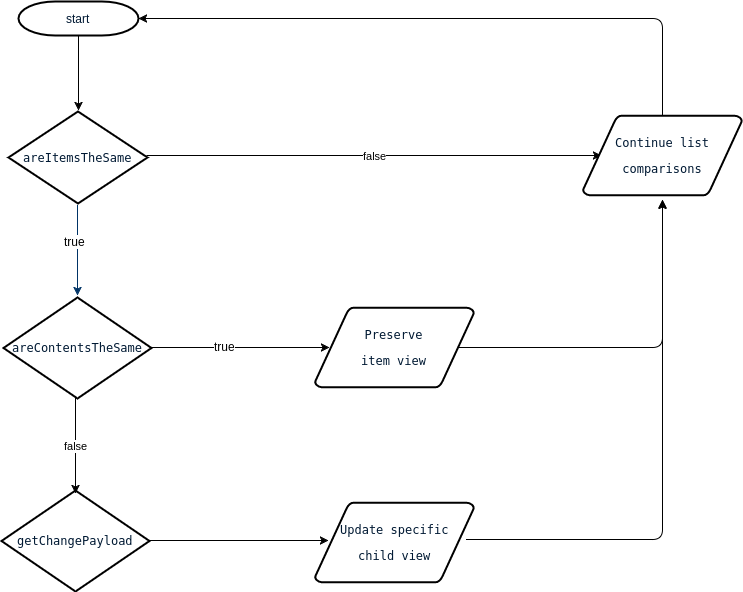

The diagram above was exported from draw.io. Its source (the exported page's mxGraphModel, read from the mxfile embedded in the PNG):
<mxGraphModel dx="1426" dy="752" grid="1" gridSize="10" guides="1" tooltips="1" connect="1" arrows="1" fold="1" page="1" pageScale="1.5" pageWidth="826" pageHeight="1169" math="0" shadow="0">
  <root>
    <mxCell id="0" style=";html=1;" />
    <mxCell id="1" style=";html=1;" parent="0" />
    <mxCell id="2" value="start" style="shape=mxgraph.flowchart.terminator;fillColor=#FFFFFF;strokeColor=#000000;strokeWidth=2;gradientColor=none;gradientDirection=north;fontColor=#001933;fontStyle=0;html=1;" vertex="1" parent="1">
      <mxGeometry x="286" y="146" width="120" height="34" as="geometry" />
    </mxCell>
    <mxCell id="6" value="&lt;pre&gt;Preserve&lt;/pre&gt;&lt;pre&gt;item view&lt;/pre&gt;" style="shape=mxgraph.flowchart.data;fillColor=#FFFFFF;strokeColor=#000000;strokeWidth=2;gradientColor=none;gradientDirection=north;fontColor=#001933;fontStyle=0;html=1;" vertex="1" parent="1">
      <mxGeometry x="582.5" y="452" width="159" height="80" as="geometry" />
    </mxCell>
    <mxCell id="8" value="&lt;pre&gt;areItemsTheSame&lt;/pre&gt;" style="shape=mxgraph.flowchart.decision;fillColor=#FFFFFF;strokeColor=#000000;strokeWidth=2;gradientColor=none;gradientDirection=north;fontColor=#001933;fontStyle=0;html=1;" vertex="1" parent="1">
      <mxGeometry x="276" y="256" width="139" height="92" as="geometry" />
    </mxCell>
    <mxCell id="14" value="" style="edgeStyle=elbowEdgeStyle;elbow=horizontal;fontColor=#001933;fontStyle=1;strokeColor=#003366;strokeWidth=1;html=1;" edge="1" parent="1">
      <mxGeometry x="6" width="100" height="100" as="geometry">
        <mxPoint x="345" y="350" as="sourcePoint" />
        <mxPoint x="345" y="440" as="targetPoint" />
      </mxGeometry>
    </mxCell>
    <mxCell id="e859547fafbdd5d-71" value="true" style="text;html=1;resizable=0;points=[];align=center;verticalAlign=middle;labelBackgroundColor=#ffffff;" vertex="1" connectable="0" parent="14">
      <mxGeometry relative="1" as="geometry">
        <mxPoint x="-3" y="-10" as="offset" />
      </mxGeometry>
    </mxCell>
    <mxCell id="e859547fafbdd5d-66" value="" style="endArrow=classic;html=1;" edge="1" parent="1" source="2">
      <mxGeometry width="50" height="50" relative="1" as="geometry">
        <mxPoint x="332" y="182" as="sourcePoint" />
        <mxPoint x="346" y="255" as="targetPoint" />
      </mxGeometry>
    </mxCell>
    <mxCell id="e859547fafbdd5d-67" value="false" style="endArrow=classic;html=1;exitX=0.992;exitY=0.483;exitPerimeter=0;entryX=0.116;entryY=0.5;entryPerimeter=0;" edge="1" parent="1" source="8" target="e859547fafbdd5d-68">
      <mxGeometry width="50" height="50" relative="1" as="geometry">
        <mxPoint x="584" y="325" as="sourcePoint" />
        <mxPoint x="634" y="275" as="targetPoint" />
      </mxGeometry>
    </mxCell>
    <mxCell id="e859547fafbdd5d-68" value="&lt;pre&gt;Continue list&lt;/pre&gt;&lt;pre&gt;comparisons&lt;/pre&gt;" style="shape=mxgraph.flowchart.data;fillColor=#FFFFFF;strokeColor=#000000;strokeWidth=2;gradientColor=none;gradientDirection=north;fontColor=#001933;fontStyle=0;html=1;" vertex="1" parent="1">
      <mxGeometry x="850.5" y="260" width="159" height="80" as="geometry" />
    </mxCell>
    <mxCell id="e859547fafbdd5d-70" value="&lt;pre&gt;&lt;pre&gt;&lt;span&gt;areContentsTheSame&lt;/span&gt;&lt;/pre&gt;&lt;/pre&gt;" style="shape=mxgraph.flowchart.decision;fillColor=#FFFFFF;strokeColor=#000000;strokeWidth=2;gradientColor=none;gradientDirection=north;fontColor=#001933;fontStyle=0;html=1;" vertex="1" parent="1">
      <mxGeometry x="271" y="442" width="148" height="101" as="geometry" />
    </mxCell>
    <mxCell id="e859547fafbdd5d-72" value="" style="endArrow=classic;html=1;entryX=0.091;entryY=0.5;entryPerimeter=0;exitX=0.986;exitY=0.495;exitPerimeter=0;" edge="1" parent="1" source="e859547fafbdd5d-70" target="6">
      <mxGeometry width="50" height="50" relative="1" as="geometry">
        <mxPoint x="270" y="614" as="sourcePoint" />
        <mxPoint x="320" y="564" as="targetPoint" />
      </mxGeometry>
    </mxCell>
    <mxCell id="e859547fafbdd5d-73" value="true" style="text;html=1;resizable=0;points=[];align=center;verticalAlign=middle;labelBackgroundColor=#ffffff;" vertex="1" connectable="0" parent="e859547fafbdd5d-72">
      <mxGeometry x="-0.1667" y="2" relative="1" as="geometry">
        <mxPoint as="offset" />
      </mxGeometry>
    </mxCell>
    <mxCell id="e859547fafbdd5d-74" value="&lt;pre&gt;&lt;pre&gt;&lt;pre&gt;&lt;span&gt;getChangePayload&lt;/span&gt;&lt;/pre&gt;&lt;/pre&gt;&lt;/pre&gt;" style="shape=mxgraph.flowchart.decision;fillColor=#FFFFFF;strokeColor=#000000;strokeWidth=2;gradientColor=none;gradientDirection=north;fontColor=#001933;fontStyle=0;html=1;" vertex="1" parent="1">
      <mxGeometry x="269" y="635" width="148" height="101" as="geometry" />
    </mxCell>
    <mxCell id="e859547fafbdd5d-75" value="false" style="endArrow=classic;html=1;exitX=0.486;exitY=0.99;exitPerimeter=0;entryX=0.5;entryY=0.03;entryPerimeter=0;" edge="1" parent="1" source="e859547fafbdd5d-70" target="e859547fafbdd5d-74">
      <mxGeometry width="50" height="50" relative="1" as="geometry">
        <mxPoint x="266" y="807" as="sourcePoint" />
        <mxPoint x="316" y="757" as="targetPoint" />
        <Array as="points" />
      </mxGeometry>
    </mxCell>
    <mxCell id="e859547fafbdd5d-76" value="&lt;pre&gt;Update specific&lt;/pre&gt;&lt;pre&gt;child view&lt;/pre&gt;" style="shape=mxgraph.flowchart.data;fillColor=#FFFFFF;strokeColor=#000000;strokeWidth=2;gradientColor=none;gradientDirection=north;fontColor=#001933;fontStyle=0;html=1;" vertex="1" parent="1">
      <mxGeometry x="582.5" y="647" width="159" height="80" as="geometry" />
    </mxCell>
    <mxCell id="e859547fafbdd5d-77" value="" style="endArrow=classic;html=1;entryX=0.085;entryY=0.475;entryPerimeter=0;exitX=1;exitY=0.495;exitPerimeter=0;" edge="1" parent="1" source="e859547fafbdd5d-74" target="e859547fafbdd5d-76">
      <mxGeometry width="50" height="50" relative="1" as="geometry">
        <mxPoint x="446" y="679" as="sourcePoint" />
        <mxPoint x="318" y="757" as="targetPoint" />
      </mxGeometry>
    </mxCell>
    <mxCell id="ced518eb307c8ca-14" value="" style="endArrow=classic;html=1;exitX=0.5;exitY=0;exitPerimeter=0;entryX=1;entryY=0.5;entryPerimeter=0;" edge="1" parent="1" source="e859547fafbdd5d-68" target="2">
      <mxGeometry width="50" height="50" relative="1" as="geometry">
        <mxPoint x="270" y="810" as="sourcePoint" />
        <mxPoint x="320" y="760" as="targetPoint" />
        <Array as="points">
          <mxPoint x="930" y="163" />
        </Array>
      </mxGeometry>
    </mxCell>
    <mxCell id="ced518eb307c8ca-16" value="" style="endArrow=classic;html=1;exitX=0.953;exitY=0.463;exitPerimeter=0;" edge="1" parent="1" source="e859547fafbdd5d-76">
      <mxGeometry width="50" height="50" relative="1" as="geometry">
        <mxPoint x="270" y="810" as="sourcePoint" />
        <mxPoint x="930" y="344" as="targetPoint" />
        <Array as="points">
          <mxPoint x="930" y="684" />
        </Array>
      </mxGeometry>
    </mxCell>
    <mxCell id="ced518eb307c8ca-18" value="" style="endArrow=classic;html=1;exitX=0.905;exitY=0.5;exitPerimeter=0;" edge="1" parent="1" source="6">
      <mxGeometry width="50" height="50" relative="1" as="geometry">
        <mxPoint x="726" y="487" as="sourcePoint" />
        <mxPoint x="930" y="345" as="targetPoint" />
        <Array as="points">
          <mxPoint x="930" y="492" />
        </Array>
      </mxGeometry>
    </mxCell>
  </root>
</mxGraphModel>